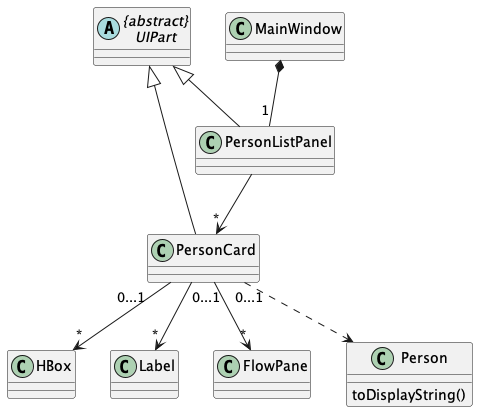

The diagram above was rendered by PlantUML. Its source (embedded in the PNG):
@startuml


abstract Class "{abstract}\nUIPart"
Class PersonCard
Class PersonListPanel
Class HBox
Class Label
Class FlowPane
Class Person
Class MainWindow

MainWindow *-- "1" "PersonListPanel"
PersonListPanel --> "*" PersonCard
"PersonCard" "0...1   " --> "*" "HBox"
"PersonCard" "0...1" --> "*" "Label"
"PersonCard" "   0...1" --> "*" "FlowPane"
"{abstract}\nUIPart" <|-- PersonCard
"{abstract}\nUIPart" <|-- PersonListPanel
PersonCard ..> Person

Class Person {
toDisplayString()
}




@enduml